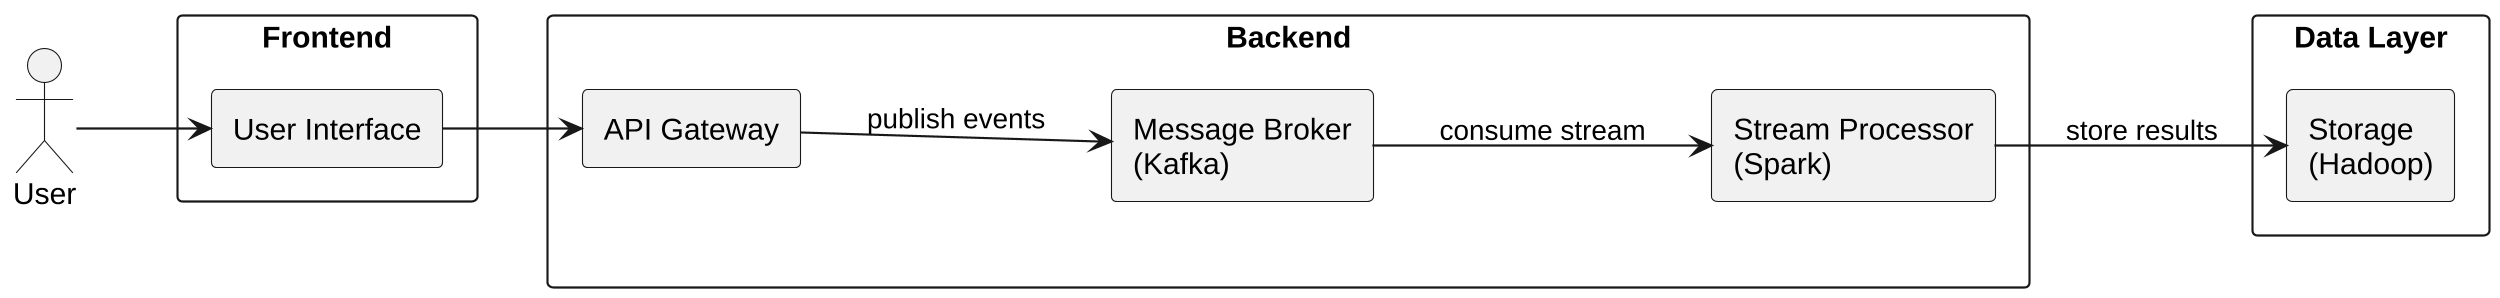

The diagram above was rendered by PlantUML. Its source (embedded in the PNG):
@startuml
left to right direction
scale 800 width

skinparam dpi 300
skinparam nodesep 60
skinparam ranksep 60
skinparam componentStyle rectangle

actor User

rectangle "Frontend" {
    component "User Interface" as UI
}

rectangle "Backend" {
    component "API Gateway" as API
    component "Message Broker\n(Kafka)" as MB
    component "Stream Processor\n(Spark)" as SP
}

rectangle "Data Layer" {
    component "Storage\n(Hadoop)" as DB
}

User --> UI
UI --> API
API --> MB : publish events
MB --> SP : consume stream
SP --> DB : store results

@enduml